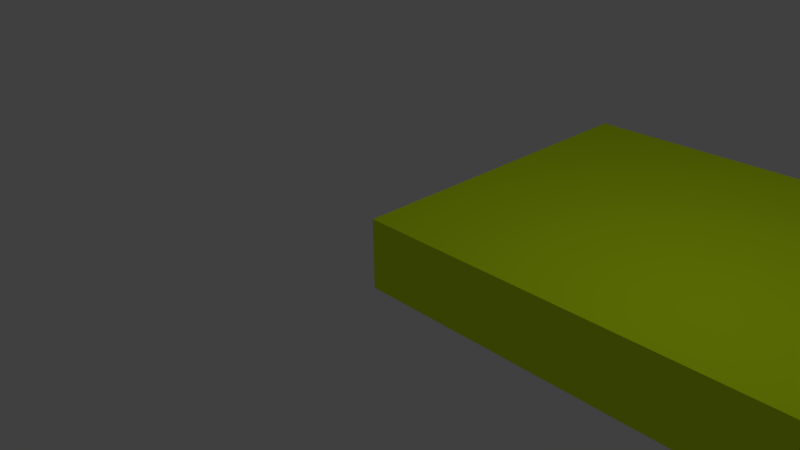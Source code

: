 # Source: Hinge_Door.blend  (saved by Blender 2.78.0; exported with 4.5.12 LTS)
import bpy
from mathutils import Matrix  # noqa: F401  (used for matrix-valued properties, if any)

bpy.ops.wm.read_factory_settings(use_empty=True)
scene = bpy.context.scene
scene.name = 'Scene'

# ---- collections
col_collection_1 = bpy.data.collections.new('Collection 1'); scene.collection.children.link(col_collection_1)

# ---- materials (node trees are filled in below, after node groups)
mat_hinge_door = bpy.data.materials.new('Hinge Door')
mat_hinge_door.alpha_threshold = 0.0
mat_hinge_door.use_transparent_shadow = False
mat_hinge_door.diffuse_color = (0.7, 1.0, 0.01, 1.0)
mat_hinge_door.roughness = 0.5
mat_hinge_door.line_color = (0.0, 0.0, 0.0, 1.0)

# ---- material node trees

# ---- world
world_world = bpy.data.worlds.new('World'); scene.world = world_world
world_world.color = (0.05088, 0.05088, 0.05088)
world_world.use_sun_shadow = False
world_world.sun_shadow_jitter_overblur = 0.0
world_world.cycles.sampling_method = 'MANUAL'

# ---- cameras
cam_camera = bpy.data.cameras.new('Camera')
cam_camera.clip_end = 100.0
cam_camera.lens = 35.0
cam_camera.sensor_width = 32.0
cam_camera.sensor_height = 18.0
cam_camera.ortho_scale = 7.314
cam_camera.dof.focus_distance = 0.0
cam_camera.dof.aperture_fstop = 128.0

# ---- lights
light_lamp = bpy.data.lights.new('Lamp', 'POINT')
light_lamp.transmission_factor = 0.0
light_lamp.cutoff_distance = 30.0
light_lamp.energy = 100.0
light_lamp.shadow_buffer_clip_start = 1.001
light_lamp.shadow_soft_size = 0.1
light_lamp.shadow_maximum_resolution = 0.006
light_lamp.use_absolute_resolution = True

# ---- meshes
me_cube = bpy.data.meshes.new('Cube')
me_cube.from_pydata([(10.0, -2.186e-08, -0.5), (10.0, 2.186e-08, 0.5), (-5.96e-07, 2.186e-08, 0.5), (1.788e-06, -2.186e-08, -0.5), (10.0, 5.0, -0.5), (10.0, 5.0, 0.5), (-1.788e-06, 5.0, 0.5), (2.98e-07, 5.0, -0.5)], [], [(0, 1, 2, 3), (4, 7, 6, 5), (0, 4, 5, 1), (1, 5, 6, 2), (2, 6, 7, 3), (4, 0, 3, 7)])
me_cube.materials.append(mat_hinge_door)
me_cube.use_remesh_preserve_volume = False
me_cube.use_remesh_preserve_attributes = False
me_cube.use_mirror_vertex_groups = False
me_cube.update()

# ---- objects
ob_hinge_door = bpy.data.objects.new('Hinge Door', me_cube)
ob_lamp = bpy.data.objects.new('Lamp', light_lamp)
ob_camera = bpy.data.objects.new('Camera', cam_camera)

# ---- transforms, parenting, visibility, modifiers, constraints
ob_hinge_door.location = (0.0, 0.0, 0.0)
ob_hinge_door.lock_rotations_4d = False
ob_hinge_door.empty_display_type = 'ARROWS'
ob_hinge_door.lineart.crease_threshold = 0.0
ob_lamp.location = (4.076, 1.005, 5.904)
ob_lamp.rotation_euler = (0.6503, 0.05522, 1.866)
ob_lamp.lock_rotations_4d = False
ob_lamp.empty_display_type = 'ARROWS'
ob_lamp.color = (0.0, 0.0, 0.0, 0.0)
ob_lamp.lineart.crease_threshold = 0.0
ob_camera.location = (7.481, -6.508, 5.344)
ob_camera.rotation_euler = (1.109, 0.01082, 0.8149)
ob_camera.lock_rotations_4d = False
ob_camera.empty_display_type = 'ARROWS'
ob_camera.color = (0.0, 0.0, 0.0, 0.0)
ob_camera.display_type = 'WIRE'
ob_camera.lineart.crease_threshold = 0.0

# ---- collection membership
col_collection_1.objects.link(ob_hinge_door)
col_collection_1.objects.link(ob_lamp)
col_collection_1.objects.link(ob_camera)

# ---- scene / render settings (as saved in the file)
scene.camera = ob_camera
scene.frame_start = 1; scene.frame_end = 50; scene.frame_set(0)
scene.render.engine = 'BLENDER_EEVEE_NEXT'
scene.render.resolution_percentage = 50
scene.render.dither_intensity = 0.0
scene.cycles.use_denoising = False
scene.cycles.samples = 128
scene.cycles.sampling_pattern = 'TABULATED_SOBOL'
scene.cycles.light_sampling_threshold = 0.0
scene.cycles.use_adaptive_sampling = False
scene.cycles.use_light_tree = False
scene.cycles.blur_glossy = 0.0
scene.cycles.sample_clamp_indirect = 0.0
scene.view_settings.view_transform = 'Standard'
bpy.context.view_layer.update()
